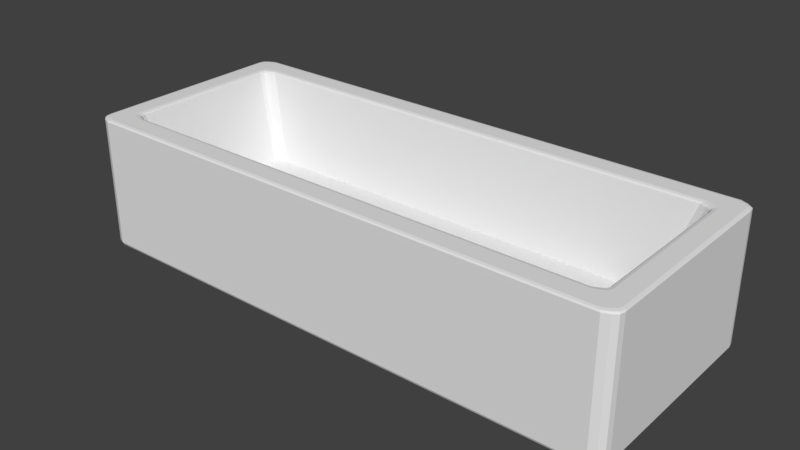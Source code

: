 # Source: Ingot_Mold.blend  (saved by Blender 2.79.0; exported with 4.5.12 LTS)
import bpy
from mathutils import Matrix  # noqa: F401  (used for matrix-valued properties, if any)

bpy.ops.wm.read_factory_settings(use_empty=True)
scene = bpy.context.scene
scene.name = 'Scene'

# ---- collections
col_collection_1 = bpy.data.collections.new('Collection 1'); scene.collection.children.link(col_collection_1)

# ---- world
world_world = bpy.data.worlds.new('World'); scene.world = world_world
world_world.color = (0.05088, 0.05088, 0.05088)
world_world.use_sun_shadow = False
world_world.sun_shadow_jitter_overblur = 0.0
world_world.cycles.sampling_method = 'MANUAL'

# ---- meshes
me_cube_001 = bpy.data.meshes.new('Cube.001')
me_cube_001.from_pydata([(-0.8055, -0.6334, -0.3351), (-0.8055, 0.6334, -0.3351), (-0.8223, -0.6126, -0.3351), (-0.8223, 0.6126, -0.3351), (0.0, 0.6507, -0.3351), (0.0, -0.6507, -0.3351), (-0.7853, -0.6507, -0.3351), (-0.7853, 0.6507, -0.3351), (-0.827, -0.5803, -0.3351), (-0.827, 0.5803, -0.3351), (-0.9081, -0.7692, 0.9673), (-0.9244, -0.8075, 1.0), (-0.914, -0.7819, 0.9904), (-0.9081, 0.7692, 0.9673), (-0.9244, 0.8075, 1.0), (-0.914, 0.7819, 0.9904), (-0.9249, -0.7439, 0.9673), (-0.9415, -0.7817, 1.0), (-0.9308, -0.7564, 0.9904), (-0.9415, 0.7817, 1.0), (-0.9249, 0.7439, 0.9673), (-0.9308, 0.7564, 0.9904), (0.0, 0.8291, 1.0), (0.0, 0.7903, 0.9673), (0.0, 0.8031, 0.9904), (0.0, -0.7903, 0.9673), (0.0, -0.8291, 1.0), (0.0, -0.8031, 0.9904), (-0.901, -0.8291, 1.0), (-0.8853, -0.7903, 0.9673), (-0.891, -0.8031, 0.9904), (-0.901, 0.8291, 1.0), (-0.8853, 0.7903, 0.9673), (-0.891, 0.8031, 0.9904), (-0.9296, -0.7047, 0.9673), (-0.9463, -0.7409, 1.0), (-0.9356, -0.7166, 0.9904), (-0.9463, 0.7409, 1.0), (-0.9296, 0.7047, 0.9673), (-0.9356, 0.7166, 0.9904), (-0.9874, -0.968, 1.0), (-1.0, -1.0, 0.9714), (-0.9963, -0.9906, 0.9916), (-0.9874, 0.968, 1.0), (-1.0, 1.0, 0.9714), (-0.9963, 0.9906, 0.9916), (-1.004, -0.9356, 1.0), (-1.017, -0.9671, 0.9714), (-1.013, -0.9579, 0.9916), (-1.017, 0.9671, 0.9714), (-1.004, 0.9356, 1.0), (-1.013, 0.9579, 0.9916), (0.0, 1.027, 0.9714), (0.0, 0.9948, 1.0), (0.0, 1.018, 0.9916), (0.0, -0.9948, 1.0), (0.0, -1.027, 0.9714), (0.0, -1.018, 0.9916), (-0.9749, -1.027, 0.9714), (-0.9628, -0.9948, 1.0), (-0.9713, -1.018, 0.9916), (-0.9749, 1.027, 0.9714), (-0.9628, 0.9948, 1.0), (-0.9713, 1.018, 0.9916), (-1.009, -0.886, 1.0), (-1.021, -0.9161, 0.9714), (-1.018, -0.9073, 0.9916), (-1.021, 0.9161, 0.9714), (-1.009, 0.886, 1.0), (-1.018, 0.9073, 0.9916), (-0.9699, -0.9791, -1.0), (-1.0, -1.0, -0.9389), (-0.9912, -0.9939, -0.9744), (-0.9699, 0.9791, -1.0), (-1.0, 1.0, -0.9389), (-0.9912, 0.9939, -0.9744), (-0.9813, 0.9569, -1.0), (-1.017, 0.9671, -0.9389), (-1.006, 0.9641, -0.9744), (-1.017, -0.9671, -0.9389), (-0.9813, -0.9569, -1.0), (-1.006, -0.9641, -0.9744), (0.0, 0.9911, -1.0), (0.0, 1.027, -0.9389), (0.0, 1.017, -0.9744), (0.0, -1.027, -0.9389), (0.0, -0.9911, -1.0), (0.0, -1.017, -0.9744), (-0.9749, 1.027, -0.9389), (-0.959, 0.9911, -1.0), (-0.9702, 1.017, -0.9744), (-0.9749, -1.027, -0.9389), (-0.959, -0.9911, -1.0), (-0.9702, -1.017, -0.9744), (-0.9852, 0.9145, -1.0), (-1.021, 0.9161, -0.9389), (-1.011, 0.9157, -0.9744), (-1.021, -0.9161, -0.9389), (-0.9852, -0.9145, -1.0), (-1.011, -0.9157, -0.9744)], [], [(77, 49, 44, 74), (40, 59, 28, 11), (13, 20, 3, 1), (95, 67, 49, 77), (74, 44, 61, 88), (88, 61, 52, 83), (34, 16, 2, 8), (50, 68, 37, 19), (32, 13, 1, 7), (20, 38, 9, 3), (46, 40, 11, 17), (53, 62, 31, 22), (68, 64, 35, 37), (38, 34, 8, 9), (97, 65, 67, 95), (62, 43, 14, 31), (16, 10, 0, 2), (43, 50, 19, 14), (29, 25, 5, 6), (23, 32, 7, 4), (59, 55, 26, 28), (91, 58, 41, 71), (64, 46, 17, 35), (85, 56, 58, 91), (3, 9, 8, 2, 0, 6, 5, 4, 7, 1), (79, 47, 65, 97), (20, 13, 15, 21), (21, 15, 14, 19), (29, 10, 12, 30), (30, 12, 11, 28), (10, 16, 18, 12), (12, 18, 17, 11), (38, 20, 21, 39), (39, 21, 19, 37), (32, 23, 24, 33), (33, 24, 22, 31), (25, 29, 30, 27), (27, 30, 28, 26), (13, 32, 33, 15), (15, 33, 31, 14), (16, 34, 36, 18), (18, 36, 35, 17), (34, 38, 39, 36), (36, 39, 37, 35), (10, 29, 6, 0), (50, 43, 45, 51), (51, 45, 44, 49), (59, 40, 42, 60), (60, 42, 41, 58), (40, 46, 48, 42), (42, 48, 47, 41), (68, 50, 51, 69), (69, 51, 49, 67), (62, 53, 54, 63), (63, 54, 52, 61), (55, 59, 60, 57), (57, 60, 58, 56), (43, 62, 63, 45), (45, 63, 61, 44), (46, 64, 66, 48), (48, 66, 65, 47), (64, 68, 69, 66), (66, 69, 67, 65), (80, 98, 94, 76, 73, 89, 82, 86, 92, 70), (80, 70, 72, 81), (81, 72, 71, 79), (89, 73, 75, 90), (90, 75, 74, 88), (73, 76, 78, 75), (75, 78, 77, 74), (98, 80, 81, 99), (99, 81, 79, 97), (92, 86, 87, 93), (93, 87, 85, 91), (82, 89, 90, 84), (84, 90, 88, 83), (70, 92, 93, 72), (72, 93, 91, 71), (76, 94, 96, 78), (78, 96, 95, 77), (94, 98, 99, 96), (96, 99, 97, 95), (71, 41, 47, 79)])
me_cube_001.use_remesh_preserve_volume = False
me_cube_001.use_remesh_preserve_attributes = False
me_cube_001.use_mirror_vertex_groups = False
me_cube_001.update()

# ---- objects
ob_cube = bpy.data.objects.new('Cube', me_cube_001)

# ---- transforms, parenting, visibility, modifiers, constraints
ob_cube.location = (0.0, 0.0, 0.0)
ob_cube.scale = (0.5965, 0.2352, 0.1464)
ob_cube.lineart.crease_threshold = 0.0
_m = ob_cube.modifiers.new('Mirror', 'MIRROR')

# ---- collection membership
col_collection_1.objects.link(ob_cube)

# ---- scene / render settings (as saved in the file)
scene.frame_start = 1; scene.frame_end = 250; scene.frame_set(1)
scene.render.engine = 'BLENDER_EEVEE_NEXT'
scene.render.resolution_percentage = 50
scene.render.dither_intensity = 0.0
scene.cycles.use_denoising = False
scene.cycles.samples = 128
scene.cycles.sampling_pattern = 'TABULATED_SOBOL'
scene.cycles.use_adaptive_sampling = False
scene.cycles.use_light_tree = False
scene.cycles.blur_glossy = 0.0
scene.cycles.sample_clamp_indirect = 0.0
scene.view_settings.view_transform = 'Standard'
bpy.context.view_layer.update()

# ---- added for rendering (the .blend has no active camera and no usable light): camera, sun
cam_auto = bpy.data.cameras.new('AutoCamera')
cam_auto.lens = 50.0
cam_auto.sensor_width = 36.0
cam_auto.clip_end = 1000.0
ob_auto_camera = bpy.data.objects.new('AutoCamera', cam_auto)
scene.collection.objects.link(ob_auto_camera)
ob_auto_camera.location = (1.24289, -1.49147, 0.994313)
ob_auto_camera.rotation_euler = (1.09748, -7.21219e-08, 0.694738)
scene.camera = ob_auto_camera
light_auto_sun = bpy.data.lights.new('AutoSun', 'SUN')
light_auto_sun.energy = 3.0
light_auto_sun.angle = 0.0523599
ob_auto_sun = bpy.data.objects.new('AutoSun', light_auto_sun)
scene.collection.objects.link(ob_auto_sun)
ob_auto_sun.rotation_euler = (0.872665, 0.174533, 0.523599)
bpy.context.view_layer.update()
